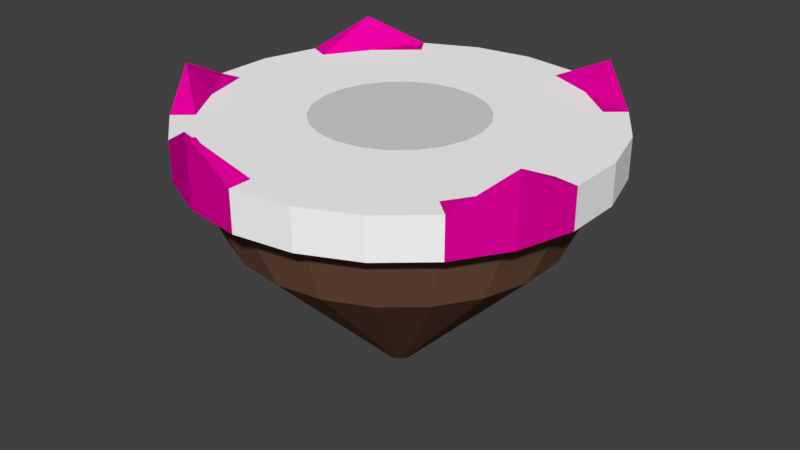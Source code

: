 # Source: stage_scifi.blend  (saved by Blender 2.79.0; exported with 4.5.12 LTS)
import bpy
from mathutils import Matrix  # noqa: F401  (used for matrix-valued properties, if any)

bpy.ops.wm.read_factory_settings(use_empty=True)
scene = bpy.context.scene
scene.name = 'Scene'

# ---- collections
col_collection_1 = bpy.data.collections.new('Collection 1'); scene.collection.children.link(col_collection_1)

# ---- materials (node trees are filled in below, after node groups)
mat_material_001 = bpy.data.materials.new('Material.001')
mat_material_001.alpha_threshold = 0.0
mat_material_001.use_transparent_shadow = False
mat_material_001.diffuse_color = (1.0, 1.0, 1.0, 1.0)
mat_material_001.roughness = 0.5
mat_material_002 = bpy.data.materials.new('Material.002')
mat_material_002.alpha_threshold = 0.0
mat_material_002.use_transparent_shadow = False
mat_material_002.diffuse_color = (0.686, 0.686, 0.686, 1.0)
mat_material_002.roughness = 0.5
mat_material_003 = bpy.data.materials.new('Material.003')
mat_material_003.alpha_threshold = 0.0
mat_material_003.use_transparent_shadow = False
mat_material_003.diffuse_color = (0.1902, 0.09425, 0.05999, 1.0)
mat_material_003.roughness = 0.5
mat_material = bpy.data.materials.new('Material')
mat_material.alpha_threshold = 0.0
mat_material.use_transparent_shadow = False
mat_material.diffuse_color = (0.8, 0.0, 0.3473, 1.0)
mat_material.roughness = 0.5

# ---- material node trees

# ---- world
world_world = bpy.data.worlds.new('World'); scene.world = world_world
world_world.color = (0.05088, 0.05088, 0.05088)
world_world.use_sun_shadow = False
world_world.sun_shadow_jitter_overblur = 0.0
world_world.cycles.sampling_method = 'MANUAL'

# ---- meshes
me_circle = bpy.data.meshes.new('Circle')
me_circle.from_pydata([(0.0, 1.0, 1.07), (-0.2817, 0.9595, 1.07), (-0.5406, 0.8413, 1.07), (-0.7557, 0.6549, 1.07), (-0.9096, 0.4154, 1.07), (-0.9898, 0.1423, 1.07), (-0.9898, -0.1423, 1.07), (-0.9096, -0.4154, 1.07), (-0.7557, -0.6549, 1.07), (-0.5406, -0.8413, 1.07), (-0.2817, -0.9595, 1.07), (-1.51e-07, -1.0, 1.07), (0.2817, -0.9595, 1.07), (0.5406, -0.8413, 1.07), (0.7557, -0.6549, 1.07), (0.9096, -0.4154, 1.07), (0.9898, -0.1423, 1.07), (0.9898, 0.1423, 1.07), (0.9096, 0.4154, 1.07), (0.7558, 0.6549, 1.07), (0.5406, 0.8413, 1.07), (0.2817, 0.9595, 1.07), (0.0, 1.0, 1.263), (-0.2817, 0.9595, 1.263), (-0.5406, 0.8413, 1.263), (-0.7557, 0.6549, 1.406), (-0.9096, 0.4154, 1.263), (-0.9898, 0.1423, 1.263), (-0.9898, -0.1423, 1.263), (-0.9096, -0.4154, 1.406), (-0.7557, -0.6549, 1.263), (-0.5406, -0.8413, 1.263), (-0.2817, -0.9595, 1.406), (-1.51e-07, -1.0, 1.263), (0.2817, -0.9595, 1.263), (0.5406, -0.8413, 1.263), (0.7557, -0.6549, 1.263), (0.9096, -0.4154, 1.406), (0.9898, -0.1423, 1.263), (0.9898, 0.1423, 1.263), (0.9096, 0.4154, 1.263), (0.7558, 0.6549, 1.263), (0.5406, 0.8413, 1.406), (0.2817, 0.9595, 1.263), (5.701e-08, 0.4072, 1.263), (-0.1147, 0.3907, 1.263), (-0.2202, 0.3426, 1.263), (-0.3078, 0.2667, 1.263), (-0.3704, 0.1692, 1.263), (-0.4031, 0.05795, 1.263), (-0.4031, -0.05796, 1.263), (-0.3704, -0.1692, 1.263), (-0.3078, -0.2667, 1.263), (-0.2202, -0.3426, 1.263), (-0.1147, -0.3907, 1.263), (-4.477e-09, -0.4072, 1.263), (0.1147, -0.3907, 1.263), (0.2202, -0.3426, 1.263), (0.3078, -0.2667, 1.263), (0.3704, -0.1692, 1.263), (0.4031, -0.05796, 1.263), (0.4031, 0.05795, 1.263), (0.3704, 0.1692, 1.263), (0.3078, 0.2667, 1.263), (0.2202, 0.3426, 1.263), (0.1147, 0.3907, 1.263), (-0.2629, 0.8955, 1.07), (7.474e-09, 0.9333, 1.07), (-0.5046, 0.7851, 1.07), (-0.7053, 0.6112, 1.07), (-0.849, 0.3877, 1.07), (-0.9238, 0.1328, 1.07), (-0.9238, -0.1328, 1.07), (-0.849, -0.3877, 1.07), (-0.7053, -0.6112, 1.07), (-0.5046, -0.7851, 1.07), (-0.2629, -0.8955, 1.07), (-1.334e-07, -0.9333, 1.07), (0.2629, -0.8955, 1.07), (0.5046, -0.7851, 1.07), (0.7053, -0.6112, 1.07), (0.849, -0.3877, 1.07), (0.9238, -0.1328, 1.07), (0.9238, 0.1328, 1.07), (0.849, 0.3877, 1.07), (0.7053, 0.6112, 1.07), (0.5046, 0.7851, 1.07), (0.2629, 0.8955, 1.07), (-0.01837, 0.06256, 0.02782), (6.226e-08, 0.0652, 0.02782), (-0.03525, 0.05485, 0.02782), (-0.04927, 0.04269, 0.02782), (-0.05931, 0.02708, 0.02782), (-0.06453, 0.009278, 0.02782), (-0.06453, -0.009279, 0.02782), (-0.05931, -0.02708, 0.02782), (-0.04927, -0.0427, 0.02782), (-0.03525, -0.05485, 0.02782), (-0.01837, -0.06256, 0.02782), (5.242e-08, -0.0652, 0.02782), (0.01837, -0.06256, 0.02782), (0.03525, -0.05485, 0.02782), (0.04927, -0.0427, 0.02782), (0.05931, -0.02708, 0.02782), (0.06453, -0.009279, 0.02782), (0.06453, 0.009278, 0.02782), (0.05931, 0.02708, 0.02782), (0.04927, 0.04269, 0.02782), (0.03525, 0.05485, 0.02782), (0.01837, 0.06256, 0.02782), (-0.221, 0.7528, 0.7504), (-0.4242, 0.66, 0.7504), (0.7766, -0.1117, 0.7504), (0.7766, 0.1117, 0.7504), (-0.4242, -0.66, 0.7504), (-0.221, -0.7528, 0.7504), (-0.5929, 0.5138, 0.7504), (0.7136, 0.3259, 0.7504), (-1.052e-07, -0.7845, 0.7504), (-0.7136, 0.3259, 0.7504), (0.5929, 0.5138, 0.7504), (0.221, -0.7528, 0.7504), (-0.7766, 0.1117, 0.7504), (0.4242, 0.66, 0.7504), (0.4242, -0.66, 0.7504), (-0.7766, -0.1117, 0.7504), (0.221, 0.7528, 0.7504), (0.5929, -0.5138, 0.7504), (-0.7136, -0.3259, 0.7504), (1.326e-08, 0.7845, 0.7504), (0.7136, -0.3259, 0.7504), (-0.5929, -0.5138, 0.7504), (0.878, -0.1262, 1.263), (0.8069, -0.3685, 1.263), (-0.4796, -0.7462, 1.263), (-0.6704, -0.5809, 1.263), (-0.4796, 0.7462, 1.263), (-0.2499, 0.8511, 1.263), (0.878, 0.1262, 1.263), (-0.2499, -0.8511, 1.263), (-0.6704, 0.5809, 1.263), (0.8069, 0.3685, 1.263), (-1.231e-07, -0.887, 1.263), (-0.8069, 0.3685, 1.263), (0.6704, 0.5809, 1.263), (0.2499, -0.8511, 1.263), (-0.878, 0.1262, 1.263), (0.4796, 0.7462, 1.263), (0.4796, -0.7462, 1.263), (-0.878, -0.1262, 1.263), (0.2499, 0.8511, 1.263), (0.6704, -0.5809, 1.263), (-0.8069, -0.3685, 1.263), (1.086e-08, 0.887, 1.263)], [], [(1, 0, 67, 66), (133, 132, 60, 59), (0, 1, 23, 22), (15, 16, 38, 37), (8, 9, 31, 30), (1, 2, 24, 23), (16, 17, 39, 38), (9, 10, 32, 31), (2, 3, 25, 24), (17, 18, 40, 39), (10, 11, 33, 32), (3, 4, 26, 25), (18, 19, 41, 40), (11, 12, 34, 33), (4, 5, 27, 26), (19, 20, 42, 41), (12, 13, 35, 34), (5, 6, 28, 27), (20, 21, 43, 42), (13, 14, 36, 35), (6, 7, 29, 28), (21, 0, 22, 43), (14, 15, 37, 36), (7, 8, 30, 29), (45, 46, 47, 48, 49, 50, 51, 52, 53, 54, 55, 56, 57, 58, 59, 60, 61, 62, 63, 64, 65, 44), (135, 134, 53, 52), (137, 136, 46, 45), (132, 138, 61, 60), (134, 139, 54, 53), (136, 140, 47, 46), (138, 141, 62, 61), (139, 142, 55, 54), (140, 143, 48, 47), (141, 144, 63, 62), (142, 145, 56, 55), (143, 146, 49, 48), (144, 147, 64, 63), (145, 148, 57, 56), (146, 149, 50, 49), (147, 150, 65, 64), (148, 151, 58, 57), (149, 152, 51, 50), (150, 153, 44, 65), (151, 133, 59, 58), (152, 135, 52, 51), (153, 137, 45, 44), (111, 110, 88, 90), (16, 15, 81, 82), (9, 8, 74, 75), (2, 1, 66, 68), (17, 16, 82, 83), (10, 9, 75, 76), (3, 2, 68, 69), (18, 17, 83, 84), (11, 10, 76, 77), (4, 3, 69, 70), (19, 18, 84, 85), (12, 11, 77, 78), (5, 4, 70, 71), (20, 19, 85, 86), (13, 12, 78, 79), (6, 5, 71, 72), (21, 20, 86, 87), (14, 13, 79, 80), (7, 6, 72, 73), (0, 21, 87, 67), (15, 14, 80, 81), (8, 7, 73, 74), (88, 89, 109, 108, 107, 106, 105, 104, 103, 102, 101, 100, 99, 98, 97, 96, 95, 94, 93, 92, 91, 90), (113, 112, 104, 105), (115, 114, 97, 98), (116, 111, 90, 91), (117, 113, 105, 106), (118, 115, 98, 99), (119, 116, 91, 92), (120, 117, 106, 107), (121, 118, 99, 100), (122, 119, 92, 93), (123, 120, 107, 108), (124, 121, 100, 101), (125, 122, 93, 94), (126, 123, 108, 109), (127, 124, 101, 102), (128, 125, 94, 95), (129, 126, 109, 89), (130, 127, 102, 103), (131, 128, 95, 96), (110, 129, 89, 88), (112, 130, 103, 104), (114, 131, 96, 97), (75, 74, 131, 114), (82, 81, 130, 112), (66, 67, 129, 110), (74, 73, 128, 131), (81, 80, 127, 130), (67, 87, 126, 129), (73, 72, 125, 128), (80, 79, 124, 127), (87, 86, 123, 126), (72, 71, 122, 125), (79, 78, 121, 124), (86, 85, 120, 123), (71, 70, 119, 122), (78, 77, 118, 121), (85, 84, 117, 120), (70, 69, 116, 119), (77, 76, 115, 118), (84, 83, 113, 117), (69, 68, 111, 116), (76, 75, 114, 115), (83, 82, 112, 113), (68, 66, 110, 111), (22, 23, 137, 153), (29, 30, 135, 152), (36, 37, 133, 151), (43, 22, 153, 150), (28, 29, 152, 149), (35, 36, 151, 148), (42, 43, 150, 147), (27, 28, 149, 146), (34, 35, 148, 145), (41, 42, 147, 144), (26, 27, 146, 143), (33, 34, 145, 142), (40, 41, 144, 141), (25, 26, 143, 140), (32, 33, 142, 139), (39, 40, 141, 138), (24, 25, 140, 136), (31, 32, 139, 134), (38, 39, 138, 132), (23, 24, 136, 137), (30, 31, 134, 135), (37, 38, 132, 133)])
me_circle.polygons.foreach_set('material_index', [0, 0, 0, 3, 0, 0, 0, 3, 3, 0, 3, 3, 0, 0, 0, 3, 0, 0, 3, 0, 3, 0, 3, 3, 1, 0, 0, 0, 0, 0, 0, 0, 0, 0, 0, 0, 0, 0, 0, 0, 0, 0, 0, 0, 0, 0, 2, 0, 0, 0, 0, 0, 0, 0, 0, 0, 0, 0, 0, 0, 0, 0, 0, 0, 0, 0, 0, 0, 2, 2, 2, 2, 2, 2, 2, 2, 2, 2, 2, 2, 2, 2, 2, 2, 2, 2, 2, 2, 2, 2, 2, 2, 2, 2, 2, 2, 2, 2, 2, 2, 2, 2, 2, 2, 2, 2, 2, 2, 2, 2, 2, 2, 0, 3, 3, 0, 3, 0, 3, 0, 0, 3, 0, 0, 0, 3, 3, 0, 3, 3, 0, 0, 0, 3])
me_circle.materials.append(mat_material_001)
me_circle.materials.append(mat_material_002)
me_circle.materials.append(mat_material_003)
me_circle.materials.append(mat_material)
me_circle.use_remesh_preserve_volume = False
me_circle.use_remesh_preserve_attributes = False
me_circle.use_mirror_vertex_groups = False
me_circle.update()

# ---- objects
ob_circle = bpy.data.objects.new('Circle', me_circle)

# ---- transforms, parenting, visibility, modifiers, constraints
ob_circle.location = (0.0, 0.0, 0.0)
ob_circle.lineart.crease_threshold = 0.0

# ---- collection membership
col_collection_1.objects.link(ob_circle)

# ---- scene / render settings (as saved in the file)
scene.frame_start = 1; scene.frame_end = 250; scene.frame_set(1)
scene.render.engine = 'BLENDER_EEVEE_NEXT'
scene.render.resolution_percentage = 50
scene.render.dither_intensity = 0.0
scene.cycles.use_denoising = False
scene.cycles.samples = 128
scene.cycles.sampling_pattern = 'TABULATED_SOBOL'
scene.cycles.use_adaptive_sampling = False
scene.cycles.use_light_tree = False
scene.cycles.blur_glossy = 0.0
scene.cycles.sample_clamp_indirect = 0.0
scene.view_settings.view_transform = 'Standard'
bpy.context.view_layer.update()

# ---- added for rendering (the .blend has no active camera and no usable light): camera, sun
cam_auto = bpy.data.cameras.new('AutoCamera')
cam_auto.lens = 50.0
cam_auto.sensor_width = 36.0
cam_auto.clip_end = 1000.0
ob_auto_camera = bpy.data.objects.new('AutoCamera', cam_auto)
scene.collection.objects.link(ob_auto_camera)
ob_auto_camera.location = (2.89923, -3.47908, 3.03642)
ob_auto_camera.rotation_euler = (1.09748, -7.21219e-08, 0.694738)
scene.camera = ob_auto_camera
light_auto_sun = bpy.data.lights.new('AutoSun', 'SUN')
light_auto_sun.energy = 3.0
light_auto_sun.angle = 0.0523599
ob_auto_sun = bpy.data.objects.new('AutoSun', light_auto_sun)
scene.collection.objects.link(ob_auto_sun)
ob_auto_sun.rotation_euler = (0.872665, 0.174533, 0.523599)
bpy.context.view_layer.update()
